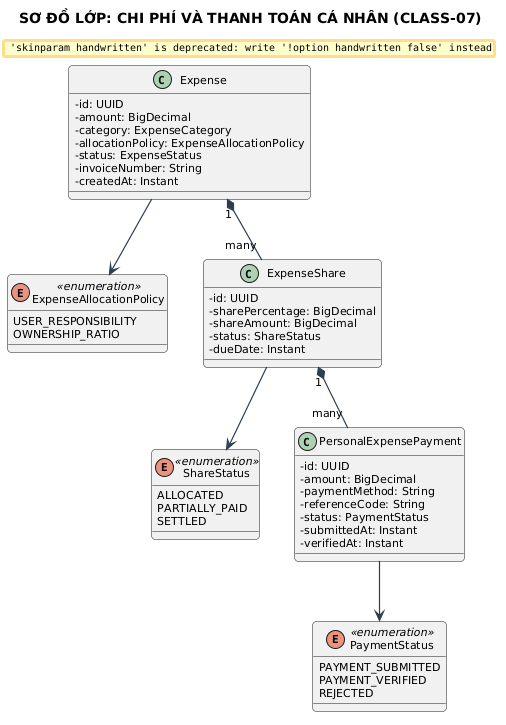

The diagram above was rendered by PlantUML. Its source (embedded in the PNG):
@startuml
title SƠ ĐỒ LỚP: CHI PHÍ VÀ THANH TOÁN CÁ NHÂN (CLASS-07)

skinparam backgroundColor #FFFFFF
skinparam defaultFontName "Segoe UI"
skinparam defaultFontSize 11
skinparam roundCorner 8
skinparam shadowing false
skinparam handwritten false
skinparam ArrowColor #2C3E50
skinparam ArrowThickness 1.2
skinparam classAttributeIconSize 0


class Expense {
    - id: UUID
    - amount: BigDecimal
    - category: ExpenseCategory
    - allocationPolicy: ExpenseAllocationPolicy
    - status: ExpenseStatus
    - invoiceNumber: String
    - createdAt: Instant
}

enum ExpenseAllocationPolicy <<enumeration>> {
    USER_RESPONSIBILITY
    OWNERSHIP_RATIO
}

class ExpenseShare {
    - id: UUID
    - sharePercentage: BigDecimal
    - shareAmount: BigDecimal
    - status: ShareStatus
    - dueDate: Instant
}

enum ShareStatus <<enumeration>> {
    ALLOCATED
    PARTIALLY_PAID
    SETTLED
}

class PersonalExpensePayment {
    - id: UUID
    - amount: BigDecimal
    - paymentMethod: String
    - referenceCode: String
    - status: PaymentStatus
    - submittedAt: Instant
    - verifiedAt: Instant
}

enum PaymentStatus <<enumeration>> {
    PAYMENT_SUBMITTED
    PAYMENT_VERIFIED
    REJECTED
}

Expense --> ExpenseAllocationPolicy
Expense "1" *-- "many" ExpenseShare
ExpenseShare --> ShareStatus
ExpenseShare "1" *-- "many" PersonalExpensePayment
PersonalExpensePayment --> PaymentStatus
@enduml